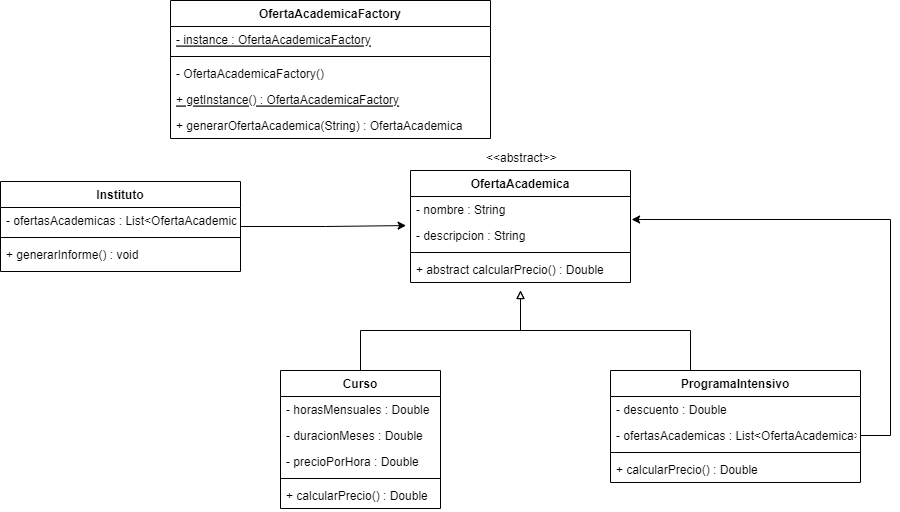

The diagram above was exported from draw.io. Its source (the exported page's mxGraphModel, read from the mxfile embedded in the PNG):
<mxGraphModel dx="1283" dy="1829" grid="1" gridSize="10" guides="1" tooltips="1" connect="1" arrows="1" fold="1" page="1" pageScale="1" pageWidth="850" pageHeight="1100" math="0" shadow="0">
  <root>
    <mxCell id="0" />
    <mxCell id="1" parent="0" />
    <mxCell id="x7qfACAl05atWFBv4Igm-5" value="OfertaAcademica" style="swimlane;fontStyle=1;align=center;verticalAlign=top;childLayout=stackLayout;horizontal=1;startSize=26;horizontalStack=0;resizeParent=1;resizeParentMax=0;resizeLast=0;collapsible=1;marginBottom=0;" vertex="1" parent="1">
      <mxGeometry x="480" y="90" width="220" height="112" as="geometry" />
    </mxCell>
    <mxCell id="x7qfACAl05atWFBv4Igm-6" value="- nombre : String" style="text;strokeColor=none;fillColor=none;align=left;verticalAlign=top;spacingLeft=4;spacingRight=4;overflow=hidden;rotatable=0;points=[[0,0.5],[1,0.5]];portConstraint=eastwest;" vertex="1" parent="x7qfACAl05atWFBv4Igm-5">
      <mxGeometry y="26" width="220" height="26" as="geometry" />
    </mxCell>
    <mxCell id="x7qfACAl05atWFBv4Igm-19" value="- descripcion : String" style="text;strokeColor=none;fillColor=none;align=left;verticalAlign=top;spacingLeft=4;spacingRight=4;overflow=hidden;rotatable=0;points=[[0,0.5],[1,0.5]];portConstraint=eastwest;" vertex="1" parent="x7qfACAl05atWFBv4Igm-5">
      <mxGeometry y="52" width="220" height="26" as="geometry" />
    </mxCell>
    <mxCell id="x7qfACAl05atWFBv4Igm-7" value="" style="line;strokeWidth=1;fillColor=none;align=left;verticalAlign=middle;spacingTop=-1;spacingLeft=3;spacingRight=3;rotatable=0;labelPosition=right;points=[];portConstraint=eastwest;" vertex="1" parent="x7qfACAl05atWFBv4Igm-5">
      <mxGeometry y="78" width="220" height="8" as="geometry" />
    </mxCell>
    <mxCell id="x7qfACAl05atWFBv4Igm-8" value="+ abstract calcularPrecio() : Double" style="text;strokeColor=none;fillColor=none;align=left;verticalAlign=top;spacingLeft=4;spacingRight=4;overflow=hidden;rotatable=0;points=[[0,0.5],[1,0.5]];portConstraint=eastwest;" vertex="1" parent="x7qfACAl05atWFBv4Igm-5">
      <mxGeometry y="86" width="220" height="26" as="geometry" />
    </mxCell>
    <mxCell id="x7qfACAl05atWFBv4Igm-18" style="edgeStyle=orthogonalEdgeStyle;rounded=0;orthogonalLoop=1;jettySize=auto;html=1;endArrow=block;endFill=0;" edge="1" parent="1" source="x7qfACAl05atWFBv4Igm-9">
      <mxGeometry relative="1" as="geometry">
        <mxPoint x="590" y="210" as="targetPoint" />
        <Array as="points">
          <mxPoint x="430" y="250" />
          <mxPoint x="590" y="250" />
        </Array>
      </mxGeometry>
    </mxCell>
    <mxCell id="x7qfACAl05atWFBv4Igm-9" value="Curso" style="swimlane;fontStyle=1;align=center;verticalAlign=top;childLayout=stackLayout;horizontal=1;startSize=26;horizontalStack=0;resizeParent=1;resizeParentMax=0;resizeLast=0;collapsible=1;marginBottom=0;" vertex="1" parent="1">
      <mxGeometry x="350" y="290" width="160" height="138" as="geometry" />
    </mxCell>
    <mxCell id="x7qfACAl05atWFBv4Igm-22" value="- horasMensuales : Double" style="text;strokeColor=none;fillColor=none;align=left;verticalAlign=top;spacingLeft=4;spacingRight=4;overflow=hidden;rotatable=0;points=[[0,0.5],[1,0.5]];portConstraint=eastwest;" vertex="1" parent="x7qfACAl05atWFBv4Igm-9">
      <mxGeometry y="26" width="160" height="26" as="geometry" />
    </mxCell>
    <mxCell id="x7qfACAl05atWFBv4Igm-21" value="- duracionMeses : Double" style="text;strokeColor=none;fillColor=none;align=left;verticalAlign=top;spacingLeft=4;spacingRight=4;overflow=hidden;rotatable=0;points=[[0,0.5],[1,0.5]];portConstraint=eastwest;" vertex="1" parent="x7qfACAl05atWFBv4Igm-9">
      <mxGeometry y="52" width="160" height="26" as="geometry" />
    </mxCell>
    <mxCell id="x7qfACAl05atWFBv4Igm-10" value="- precioPorHora : Double" style="text;strokeColor=none;fillColor=none;align=left;verticalAlign=top;spacingLeft=4;spacingRight=4;overflow=hidden;rotatable=0;points=[[0,0.5],[1,0.5]];portConstraint=eastwest;" vertex="1" parent="x7qfACAl05atWFBv4Igm-9">
      <mxGeometry y="78" width="160" height="26" as="geometry" />
    </mxCell>
    <mxCell id="x7qfACAl05atWFBv4Igm-11" value="" style="line;strokeWidth=1;fillColor=none;align=left;verticalAlign=middle;spacingTop=-1;spacingLeft=3;spacingRight=3;rotatable=0;labelPosition=right;points=[];portConstraint=eastwest;" vertex="1" parent="x7qfACAl05atWFBv4Igm-9">
      <mxGeometry y="104" width="160" height="8" as="geometry" />
    </mxCell>
    <mxCell id="x7qfACAl05atWFBv4Igm-12" value="+ calcularPrecio() : Double" style="text;strokeColor=none;fillColor=none;align=left;verticalAlign=top;spacingLeft=4;spacingRight=4;overflow=hidden;rotatable=0;points=[[0,0.5],[1,0.5]];portConstraint=eastwest;" vertex="1" parent="x7qfACAl05atWFBv4Igm-9">
      <mxGeometry y="112" width="160" height="26" as="geometry" />
    </mxCell>
    <mxCell id="x7qfACAl05atWFBv4Igm-17" style="edgeStyle=orthogonalEdgeStyle;rounded=0;orthogonalLoop=1;jettySize=auto;html=1;endArrow=block;endFill=0;" edge="1" parent="1" source="x7qfACAl05atWFBv4Igm-13">
      <mxGeometry relative="1" as="geometry">
        <mxPoint x="590" y="210" as="targetPoint" />
        <Array as="points">
          <mxPoint x="760" y="250" />
          <mxPoint x="590" y="250" />
        </Array>
      </mxGeometry>
    </mxCell>
    <mxCell id="x7qfACAl05atWFBv4Igm-13" value="ProgramaIntensivo" style="swimlane;fontStyle=1;align=center;verticalAlign=top;childLayout=stackLayout;horizontal=1;startSize=26;horizontalStack=0;resizeParent=1;resizeParentMax=0;resizeLast=0;collapsible=1;marginBottom=0;" vertex="1" parent="1">
      <mxGeometry x="680" y="290" width="250" height="112" as="geometry" />
    </mxCell>
    <mxCell id="x7qfACAl05atWFBv4Igm-14" value="- descuento : Double" style="text;strokeColor=none;fillColor=none;align=left;verticalAlign=top;spacingLeft=4;spacingRight=4;overflow=hidden;rotatable=0;points=[[0,0.5],[1,0.5]];portConstraint=eastwest;" vertex="1" parent="x7qfACAl05atWFBv4Igm-13">
      <mxGeometry y="26" width="250" height="26" as="geometry" />
    </mxCell>
    <mxCell id="x7qfACAl05atWFBv4Igm-23" value="- ofertasAcademicas : List&lt;OfertaAcademica&gt;" style="text;strokeColor=none;fillColor=none;align=left;verticalAlign=top;spacingLeft=4;spacingRight=4;overflow=hidden;rotatable=0;points=[[0,0.5],[1,0.5]];portConstraint=eastwest;" vertex="1" parent="x7qfACAl05atWFBv4Igm-13">
      <mxGeometry y="52" width="250" height="26" as="geometry" />
    </mxCell>
    <mxCell id="x7qfACAl05atWFBv4Igm-15" value="" style="line;strokeWidth=1;fillColor=none;align=left;verticalAlign=middle;spacingTop=-1;spacingLeft=3;spacingRight=3;rotatable=0;labelPosition=right;points=[];portConstraint=eastwest;" vertex="1" parent="x7qfACAl05atWFBv4Igm-13">
      <mxGeometry y="78" width="250" height="8" as="geometry" />
    </mxCell>
    <mxCell id="x7qfACAl05atWFBv4Igm-16" value="+ calcularPrecio() : Double" style="text;strokeColor=none;fillColor=none;align=left;verticalAlign=top;spacingLeft=4;spacingRight=4;overflow=hidden;rotatable=0;points=[[0,0.5],[1,0.5]];portConstraint=eastwest;" vertex="1" parent="x7qfACAl05atWFBv4Igm-13">
      <mxGeometry y="86" width="250" height="26" as="geometry" />
    </mxCell>
    <mxCell id="x7qfACAl05atWFBv4Igm-20" value="&lt;&lt;abstract&gt;&gt;" style="text;strokeColor=none;fillColor=none;align=left;verticalAlign=top;spacingLeft=4;spacingRight=4;overflow=hidden;rotatable=0;points=[[0,0.5],[1,0.5]];portConstraint=eastwest;" vertex="1" parent="1">
      <mxGeometry x="550" y="64" width="100" height="26" as="geometry" />
    </mxCell>
    <mxCell id="x7qfACAl05atWFBv4Igm-24" style="edgeStyle=orthogonalEdgeStyle;rounded=0;orthogonalLoop=1;jettySize=auto;html=1;endArrow=classic;endFill=1;entryX=1.005;entryY=0.885;entryDx=0;entryDy=0;entryPerimeter=0;" edge="1" parent="1" source="x7qfACAl05atWFBv4Igm-23" target="x7qfACAl05atWFBv4Igm-6">
      <mxGeometry relative="1" as="geometry">
        <mxPoint x="710" y="120" as="targetPoint" />
        <Array as="points">
          <mxPoint x="960" y="355" />
          <mxPoint x="960" y="139" />
        </Array>
      </mxGeometry>
    </mxCell>
    <mxCell id="x7qfACAl05atWFBv4Igm-29" style="edgeStyle=orthogonalEdgeStyle;rounded=0;orthogonalLoop=1;jettySize=auto;html=1;entryX=-0.02;entryY=0.118;entryDx=0;entryDy=0;entryPerimeter=0;endArrow=classic;endFill=1;" edge="1" parent="1" source="x7qfACAl05atWFBv4Igm-25" target="x7qfACAl05atWFBv4Igm-19">
      <mxGeometry relative="1" as="geometry" />
    </mxCell>
    <mxCell id="x7qfACAl05atWFBv4Igm-25" value="Instituto" style="swimlane;fontStyle=1;align=center;verticalAlign=top;childLayout=stackLayout;horizontal=1;startSize=26;horizontalStack=0;resizeParent=1;resizeParentMax=0;resizeLast=0;collapsible=1;marginBottom=0;" vertex="1" parent="1">
      <mxGeometry x="70" y="101" width="240" height="90" as="geometry" />
    </mxCell>
    <mxCell id="x7qfACAl05atWFBv4Igm-26" value="- ofertasAcademicas : List&lt;OfertaAcademica&gt;" style="text;strokeColor=none;fillColor=none;align=left;verticalAlign=top;spacingLeft=4;spacingRight=4;overflow=hidden;rotatable=0;points=[[0,0.5],[1,0.5]];portConstraint=eastwest;" vertex="1" parent="x7qfACAl05atWFBv4Igm-25">
      <mxGeometry y="26" width="240" height="26" as="geometry" />
    </mxCell>
    <mxCell id="x7qfACAl05atWFBv4Igm-27" value="" style="line;strokeWidth=1;fillColor=none;align=left;verticalAlign=middle;spacingTop=-1;spacingLeft=3;spacingRight=3;rotatable=0;labelPosition=right;points=[];portConstraint=eastwest;" vertex="1" parent="x7qfACAl05atWFBv4Igm-25">
      <mxGeometry y="52" width="240" height="8" as="geometry" />
    </mxCell>
    <mxCell id="x7qfACAl05atWFBv4Igm-28" value="+ generarInforme() : void" style="text;strokeColor=none;fillColor=none;align=left;verticalAlign=top;spacingLeft=4;spacingRight=4;overflow=hidden;rotatable=0;points=[[0,0.5],[1,0.5]];portConstraint=eastwest;" vertex="1" parent="x7qfACAl05atWFBv4Igm-25">
      <mxGeometry y="60" width="240" height="30" as="geometry" />
    </mxCell>
    <mxCell id="x7qfACAl05atWFBv4Igm-30" value="OfertaAcademicaFactory" style="swimlane;fontStyle=1;align=center;verticalAlign=top;childLayout=stackLayout;horizontal=1;startSize=26;horizontalStack=0;resizeParent=1;resizeParentMax=0;resizeLast=0;collapsible=1;marginBottom=0;" vertex="1" parent="1">
      <mxGeometry x="240" y="-80" width="320" height="138" as="geometry" />
    </mxCell>
    <mxCell id="x7qfACAl05atWFBv4Igm-31" value="- instance : OfertaAcademicaFactory" style="text;strokeColor=none;fillColor=none;align=left;verticalAlign=top;spacingLeft=4;spacingRight=4;overflow=hidden;rotatable=0;points=[[0,0.5],[1,0.5]];portConstraint=eastwest;fontStyle=4" vertex="1" parent="x7qfACAl05atWFBv4Igm-30">
      <mxGeometry y="26" width="320" height="26" as="geometry" />
    </mxCell>
    <mxCell id="x7qfACAl05atWFBv4Igm-32" value="" style="line;strokeWidth=1;fillColor=none;align=left;verticalAlign=middle;spacingTop=-1;spacingLeft=3;spacingRight=3;rotatable=0;labelPosition=right;points=[];portConstraint=eastwest;" vertex="1" parent="x7qfACAl05atWFBv4Igm-30">
      <mxGeometry y="52" width="320" height="8" as="geometry" />
    </mxCell>
    <mxCell id="x7qfACAl05atWFBv4Igm-33" value="- OfertaAcademicaFactory()" style="text;strokeColor=none;fillColor=none;align=left;verticalAlign=top;spacingLeft=4;spacingRight=4;overflow=hidden;rotatable=0;points=[[0,0.5],[1,0.5]];portConstraint=eastwest;" vertex="1" parent="x7qfACAl05atWFBv4Igm-30">
      <mxGeometry y="60" width="320" height="26" as="geometry" />
    </mxCell>
    <mxCell id="x7qfACAl05atWFBv4Igm-34" value="+ getInstance() : OfertaAcademicaFactory" style="text;strokeColor=none;fillColor=none;align=left;verticalAlign=top;spacingLeft=4;spacingRight=4;overflow=hidden;rotatable=0;points=[[0,0.5],[1,0.5]];portConstraint=eastwest;fontStyle=4" vertex="1" parent="x7qfACAl05atWFBv4Igm-30">
      <mxGeometry y="86" width="320" height="26" as="geometry" />
    </mxCell>
    <mxCell id="x7qfACAl05atWFBv4Igm-35" value="+ generarOfertaAcademica(String) : OfertaAcademica" style="text;strokeColor=none;fillColor=none;align=left;verticalAlign=top;spacingLeft=4;spacingRight=4;overflow=hidden;rotatable=0;points=[[0,0.5],[1,0.5]];portConstraint=eastwest;" vertex="1" parent="x7qfACAl05atWFBv4Igm-30">
      <mxGeometry y="112" width="320" height="26" as="geometry" />
    </mxCell>
  </root>
</mxGraphModel>